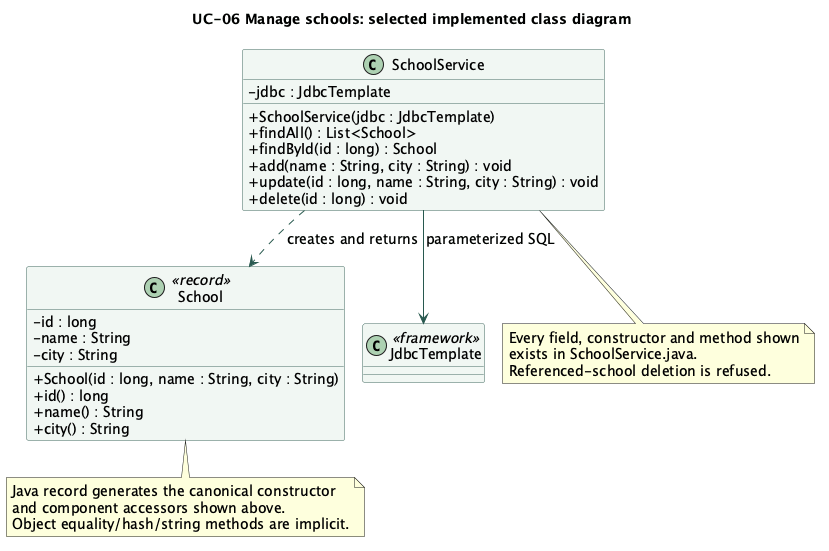

The diagram above was rendered by PlantUML. Its source (embedded in the PNG):
@startuml
!pragma layout smetana
skinparam backgroundColor #FFFFFF
skinparam shadowing false
skinparam defaultFontName SansSerif
skinparam defaultFontSize 14
skinparam ArrowColor #28594F
skinparam classBackgroundColor #F1F7F3
skinparam classBorderColor #456B63
skinparam classAttributeIconSize 0
title UC-06 Manage schools: selected implemented class diagram
class School <<record>> {
 - id : long
 - name : String
 - city : String
 + School(id : long, name : String, city : String)
 + id() : long
 + name() : String
 + city() : String
}
class SchoolService {
 - jdbc : JdbcTemplate
 + SchoolService(jdbc : JdbcTemplate)
 + findAll() : List<School>
 + findById(id : long) : School
 + add(name : String, city : String) : void
 + update(id : long, name : String, city : String) : void
 + delete(id : long) : void
}
class JdbcTemplate <<framework>>
SchoolService --> JdbcTemplate : parameterized SQL
SchoolService ..> School : creates and returns
note bottom of School
Java record generates the canonical constructor
and component accessors shown above.
Object equality/hash/string methods are implicit.
end note
note bottom of SchoolService
Every field, constructor and method shown
exists in SchoolService.java.
Referenced-school deletion is refused.
end note
@enduml